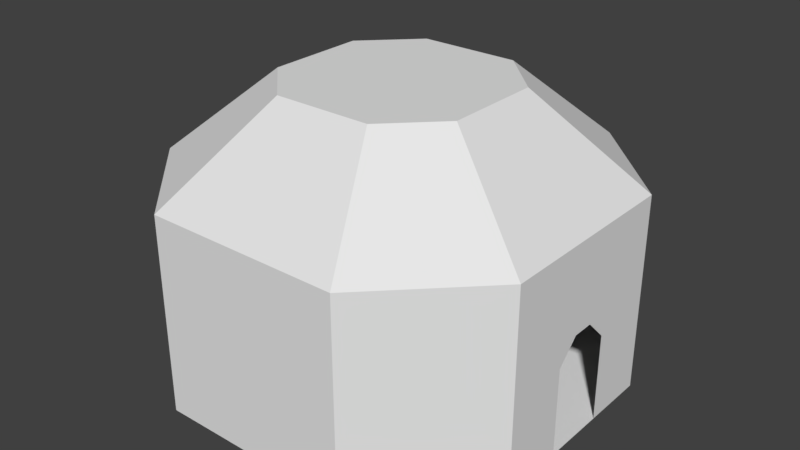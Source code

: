 # Source: MARL_1_Start_room.blend  (saved by Blender 2.79.0; exported with 4.5.12 LTS)
import bpy
from mathutils import Matrix  # noqa: F401  (used for matrix-valued properties, if any)

bpy.ops.wm.read_factory_settings(use_empty=True)
scene = bpy.context.scene
scene.name = 'Scene'

# ---- collections
col_collection_1 = bpy.data.collections.new('Collection 1'); scene.collection.children.link(col_collection_1)
col_collection_5 = bpy.data.collections.new('Collection 5'); scene.collection.children.link(col_collection_5)

# ---- world
world_world = bpy.data.worlds.new('World'); scene.world = world_world
world_world.color = (0.05088, 0.05088, 0.05088)
world_world.use_sun_shadow = False
world_world.sun_shadow_jitter_overblur = 0.0
world_world.cycles.sampling_method = 'MANUAL'

# ---- meshes
me_plane_003 = bpy.data.meshes.new('Plane.003')
me_plane_003.from_pydata([(-4.5, 9.0, 0.0), (4.5, 9.0, 0.0), (-4.5, -9.0, 0.0), (4.5, -9.0, 0.0), (9.0, -4.5, 0.0), (9.0, 4.5, 0.0), (-9.0, -4.5, 0.0), (-9.0, 4.5, 0.0)], [], [(0, 7, 6, 2, 3, 4, 5, 1)])
_uv = me_plane_003.uv_layers.new(name='UVMap')
_uv.uv.foreach_set('vector', [0.5, 1.0, 0.8536, 0.8536, 1.0, 0.5, 0.8536, 0.1464, 0.5, 0.0, 0.1464, 0.1464, 0.0, 0.5, 0.1464, 0.8536])
me_plane_003.use_remesh_preserve_volume = False
me_plane_003.use_remesh_preserve_attributes = False
me_plane_003.use_mirror_vertex_groups = False
me_plane_003.update()
me_plane = bpy.data.meshes.new('Plane')
me_plane.from_pydata([(-4.5, 9.0, 0.0), (4.5, 9.0, 0.0), (-4.5, -9.0, 0.0), (4.5, -9.0, 0.0), (9.0, -4.5, 0.0), (9.0, 4.5, 0.0), (-9.0, -4.5, 0.0), (-9.0, 4.5, 0.0), (-4.5, 9.0, 9.0), (4.5, 9.0, 9.0), (-4.5, -9.0, 9.0), (4.5, -9.0, 9.0), (9.0, -4.5, 9.0), (9.0, 4.5, 9.0), (-9.0, -4.5, 9.0), (-9.0, 4.5, 9.0), (-2.25, 4.5, 13.0), (2.25, 4.5, 13.0), (-2.25, -4.5, 13.0), (2.25, -4.5, 13.0), (4.5, -2.25, 13.0), (4.5, 2.25, 13.0), (-4.5, -2.25, 13.0), (-4.5, 2.25, 13.0), (9.0, -1.5, 0.0), (9.0, 1.5, 0.0), (9.0, -1.5, 4.0), (9.0, 1.5, 4.0), (9.0, -0.5, 5.0), (9.0, 0.5, 5.0)], [], [(13, 12, 20, 21), (3, 11, 12, 4), (0, 8, 15, 7), (1, 9, 8, 0), (5, 13, 9, 1), (6, 14, 10, 2), (7, 15, 14, 6), (2, 10, 11, 3), (16, 17, 21, 20, 19, 18, 22, 23), (8, 9, 17, 16), (9, 13, 21, 17), (10, 14, 22, 18), (14, 15, 23, 22), (11, 10, 18, 19), (12, 11, 19, 20), (15, 8, 16, 23), (29, 13, 5, 25, 27), (24, 4, 12, 28, 26), (13, 29, 28, 12)])
_uv = me_plane.uv_layers.new(name='UVMap')
_uv.uv.foreach_set('vector', [0.0, 0.0, 1.0, 0.0, 1.0, 1.0, 0.0, 1.0, 0.0, 0.0, 1.0, 0.0, 1.0, 1.0, 0.0, 1.0, 0.0, 0.0, 1.0, 0.0, 1.0, 1.0, 0.0, 1.0, 0.0, 0.0, 1.0, 0.0, 1.0, 1.0, 0.0, 1.0, 0.0, 0.0, 1.0, 0.0, 1.0, 1.0, 0.0, 1.0, 0.0, 0.0, 1.0, 0.0, 1.0, 1.0, 0.0, 1.0, 0.0, 0.0, 1.0, 0.0, 1.0, 1.0, 0.0, 1.0, 0.0, 0.0, 1.0, 0.0, 1.0, 1.0, 0.0, 1.0, 0.5, 1.0, 0.8536, 0.8536, 1.0, 0.5, 0.8536, 0.1464, 0.5, 0.0, 0.1464, 0.1464, 0.0, 0.5, 0.1464, 0.8536, 0.0, 0.0, 1.0, 0.0, 1.0, 1.0, 0.0, 1.0, 0.0, 0.0, 1.0, 0.0, 1.0, 1.0, 0.0, 1.0, 0.0, 0.0, 1.0, 0.0, 1.0, 1.0, 0.0, 1.0, 0.0, 0.0, 1.0, 0.0, 1.0, 1.0, 0.0, 1.0, 0.0, 0.0, 1.0, 0.0, 1.0, 1.0, 0.0, 1.0, 0.0, 0.0, 1.0, 0.0, 1.0, 1.0, 0.0, 1.0, 0.0, 0.0, 1.0, 0.0, 1.0, 1.0, 0.0, 1.0, 0.5, 1.0, 0.9755, 0.6545, 0.7939, 0.09549, 0.2061, 0.09549, 0.02447, 0.6545, 0.5, 1.0, 0.9755, 0.6545, 0.7939, 0.09549, 0.2061, 0.09549, 0.02447, 0.6545, 0.0, 0.0, 1.0, 0.0, 1.0, 1.0, 0.0, 1.0])
me_plane.use_remesh_preserve_volume = False
me_plane.use_remesh_preserve_attributes = False
me_plane.use_mirror_vertex_groups = False
me_plane.update()
me_plane_001 = bpy.data.meshes.new('Plane.001')
me_plane_001.from_pydata([(-2.25, 4.5, 0.0), (2.25, 4.5, 0.0), (-2.25, -4.5, 0.0), (2.25, -4.5, 0.0), (4.5, -2.25, 0.0), (4.5, 2.25, 0.0), (-4.5, -2.25, 0.0), (-4.5, 2.25, 0.0), (-0.75, 1.5, 0.5), (0.75, 1.5, 0.5), (-0.75, -1.5, 0.5), (0.75, -1.5, 0.5), (1.5, -0.75, 0.5), (1.5, 0.75, 0.5), (-1.5, -0.75, 0.5), (-1.5, 0.75, 0.5), (-0.375, 0.75, 1.0), (0.375, 0.75, 1.0), (-0.375, -0.75, 1.0), (0.375, -0.75, 1.0), (0.75, -0.375, 1.0), (0.75, 0.375, 1.0), (-0.75, -0.375, 1.0), (-0.75, 0.375, 1.0), (-3.949e-07, 0.2697, 1.101), (0.05262, 0.2645, 1.101), (0.1032, 0.2492, 1.101), (0.1498, 0.2243, 1.101), (0.1907, 0.1907, 1.101), (0.2243, 0.1498, 1.101), (0.2492, 0.1032, 1.101), (0.2645, 0.05262, 1.101), (0.2697, 4.218e-07, 1.101), (0.2645, -0.05262, 1.101), (0.2492, -0.1032, 1.101), (0.2243, -0.1498, 1.101), (0.1907, -0.1907, 1.101), (0.1498, -0.2243, 1.101), (0.1032, -0.2492, 1.101), (0.05262, -0.2645, 1.101), (-3.949e-07, -0.2697, 1.101), (-0.05262, -0.2645, 1.101), (-0.1032, -0.2492, 1.101), (-0.1498, -0.2243, 1.101), (-0.1907, -0.1907, 1.101), (-0.2243, -0.1498, 1.101), (-0.2492, -0.1032, 1.101), (-0.2645, -0.05262, 1.101), (-0.2697, 4.874e-07, 1.101), (-0.2645, 0.05262, 1.101), (-0.2492, 0.1032, 1.101), (-0.2243, 0.1498, 1.101), (-0.1907, 0.1907, 1.101), (-0.1498, 0.2243, 1.101), (-0.1032, 0.2492, 1.101), (-0.05262, 0.2645, 1.101)], [], [(9, 17, 21, 13), (10, 18, 22, 14), (7, 15, 8, 0), (5, 13, 12, 4), (0, 8, 9, 1), (1, 9, 13, 5), (2, 10, 14, 6), (6, 14, 15, 7), (3, 11, 10, 2), (4, 12, 11, 3), (14, 22, 23, 15), (11, 19, 18, 10), (12, 20, 19, 11), (15, 23, 16, 8), (13, 21, 20, 12), (8, 16, 17, 9), (23, 50, 51), (16, 53, 54), (17, 26, 27), (21, 29, 30), (22, 45, 46), (42, 43, 18), (19, 37, 38), (34, 35, 20), (43, 44, 18), (22, 44, 45), (18, 44, 22), (18, 41, 42), (38, 39, 19), (39, 40, 19), (18, 40, 41), (19, 36, 37), (35, 36, 20), (19, 20, 36), (18, 19, 40), (30, 31, 21), (31, 32, 21), (20, 33, 34), (20, 32, 33), (20, 21, 32), (27, 28, 17), (29, 21, 28), (17, 28, 21), (26, 17, 25), (54, 55, 16), (55, 24, 16), (25, 17, 24), (17, 16, 24), (50, 23, 49), (46, 47, 22), (47, 48, 22), (49, 23, 48), (23, 22, 48), (51, 52, 23), (53, 16, 52), (16, 23, 52)])
_uv = me_plane_001.uv_layers.new(name='UVMap')
_uv.uv.foreach_set('vector', [0.0, 0.0, 1.0, 0.0, 1.0, 1.0, 0.0, 1.0, 0.0, 0.0, 1.0, 0.0, 1.0, 1.0, 0.0, 1.0, 0.0, 0.0, 1.0, 0.0, 1.0, 1.0, 0.0, 1.0, 0.0, 0.0, 1.0, 0.0, 1.0, 1.0, 0.0, 1.0, 0.0, 0.0, 1.0, 0.0, 1.0, 1.0, 0.0, 1.0, 0.0, 0.0, 1.0, 0.0, 1.0, 1.0, 0.0, 1.0, 0.0, 0.0, 1.0, 0.0, 1.0, 1.0, 0.0, 1.0, 0.0, 0.0, 1.0, 0.0, 1.0, 1.0, 0.0, 1.0, 0.0, 0.0, 1.0, 0.0, 1.0, 1.0, 0.0, 1.0, 0.0, 0.0, 1.0, 0.0, 1.0, 1.0, 0.0, 1.0, 0.0, 0.0, 1.0, 0.0, 1.0, 1.0, 0.0, 1.0, 0.0, 0.0, 1.0, 0.0, 1.0, 1.0, 0.0, 1.0, 0.0, 0.0, 1.0, 0.0, 1.0, 1.0, 0.0, 1.0, 0.0, 0.0, 1.0, 0.0, 1.0, 1.0, 0.0, 1.0, 0.0, 0.0, 1.0, 0.0, 1.0, 1.0, 0.0, 1.0, 0.0, 0.0, 1.0, 0.0, 1.0, 1.0, 0.0, 1.0, 0.0, 0.0, 1.0, 0.0, 1.0, 1.0, 0.0, 0.0, 1.0, 0.0, 1.0, 1.0, 0.0, 0.0, 1.0, 0.0, 1.0, 1.0, 0.0, 0.0, 1.0, 0.0, 1.0, 1.0, 0.0, 0.0, 1.0, 0.0, 1.0, 1.0, 0.0, 0.0, 1.0, 0.0, 1.0, 1.0, 0.0, 0.0, 1.0, 0.0, 1.0, 1.0, 0.0, 0.0, 1.0, 0.0, 1.0, 1.0, 0.0, 0.0, 1.0, 0.0, 1.0, 1.0, 0.0, 0.0, 1.0, 0.0, 1.0, 1.0, 0.0, 0.0, 1.0, 0.0, 1.0, 1.0, 0.0, 0.0, 1.0, 0.0, 1.0, 1.0, 0.0, 0.0, 1.0, 0.0, 1.0, 1.0, 0.0, 0.0, 1.0, 0.0, 1.0, 1.0, 0.0, 0.0, 1.0, 0.0, 1.0, 1.0, 0.0, 0.0, 1.0, 0.0, 1.0, 1.0, 0.0, 0.0, 1.0, 0.0, 1.0, 1.0, 0.0, 0.0, 1.0, 0.0, 1.0, 1.0, 0.0, 0.0, 1.0, 0.0, 1.0, 1.0, 0.0, 0.0, 1.0, 0.0, 1.0, 1.0, 0.0, 0.0, 1.0, 0.0, 1.0, 1.0, 0.0, 0.0, 1.0, 0.0, 1.0, 1.0, 0.0, 0.0, 1.0, 0.0, 1.0, 1.0, 0.0, 0.0, 1.0, 0.0, 1.0, 1.0, 0.0, 0.0, 1.0, 0.0, 1.0, 1.0, 0.0, 0.0, 1.0, 0.0, 1.0, 1.0, 0.0, 0.0, 1.0, 0.0, 1.0, 1.0, 0.0, 0.0, 1.0, 0.0, 1.0, 1.0, 0.0, 0.0, 1.0, 0.0, 1.0, 1.0, 0.0, 0.0, 1.0, 0.0, 1.0, 1.0, 0.0, 0.0, 1.0, 0.0, 1.0, 1.0, 0.0, 0.0, 1.0, 0.0, 1.0, 1.0, 0.0, 0.0, 1.0, 0.0, 1.0, 1.0, 0.0, 0.0, 1.0, 0.0, 1.0, 1.0, 0.0, 0.0, 1.0, 0.0, 1.0, 1.0, 0.0, 0.0, 1.0, 0.0, 1.0, 1.0, 0.0, 0.0, 1.0, 0.0, 1.0, 1.0, 0.0, 0.0, 1.0, 0.0, 1.0, 1.0, 0.0, 0.0, 1.0, 0.0, 1.0, 1.0, 0.0, 0.0, 1.0, 0.0, 1.0, 1.0])
me_plane_001.use_remesh_preserve_volume = False
me_plane_001.use_remesh_preserve_attributes = False
me_plane_001.use_mirror_vertex_groups = False
me_plane_001.update()

# ---- objects
ob_floor = bpy.data.objects.new('Floor', me_plane_003)
ob_walls = bpy.data.objects.new('Walls', me_plane)
ob_base = bpy.data.objects.new('Base', me_plane_001)

# ---- transforms, parenting, visibility, modifiers, constraints
ob_floor.location = (0.0, 0.0, 0.0)
ob_floor.lineart.crease_threshold = 0.0
ob_walls.location = (0.0, 0.0, 0.0)
ob_walls.lineart.crease_threshold = 0.0
ob_base.location = (0.0, 0.0, 0.0)
ob_base.lineart.crease_threshold = 0.0

# ---- collection membership
col_collection_1.objects.link(ob_floor)
col_collection_1.objects.link(ob_walls)
col_collection_5.objects.link(ob_base)

# ---- scene / render settings (as saved in the file)
scene.frame_start = 1; scene.frame_end = 250; scene.frame_set(1)
scene.render.engine = 'BLENDER_EEVEE_NEXT'
scene.render.resolution_percentage = 50
scene.render.dither_intensity = 0.0
scene.cycles.use_denoising = False
scene.cycles.samples = 128
scene.cycles.sampling_pattern = 'TABULATED_SOBOL'
scene.cycles.use_adaptive_sampling = False
scene.cycles.use_light_tree = False
scene.cycles.blur_glossy = 0.0
scene.cycles.sample_clamp_indirect = 0.0
scene.view_settings.view_transform = 'Standard'
bpy.context.view_layer.update()

# ---- added for rendering (the .blend has no active camera and no usable light): camera, sun
cam_auto = bpy.data.cameras.new('AutoCamera')
cam_auto.lens = 50.0
cam_auto.sensor_width = 36.0
cam_auto.clip_end = 1000.0
ob_auto_camera = bpy.data.objects.new('AutoCamera', cam_auto)
scene.collection.objects.link(ob_auto_camera)
ob_auto_camera.location = (26.4459, -31.7351, 27.6567)
ob_auto_camera.rotation_euler = (1.09748, -7.21219e-08, 0.694738)
scene.camera = ob_auto_camera
light_auto_sun = bpy.data.lights.new('AutoSun', 'SUN')
light_auto_sun.energy = 3.0
light_auto_sun.angle = 0.0523599
ob_auto_sun = bpy.data.objects.new('AutoSun', light_auto_sun)
scene.collection.objects.link(ob_auto_sun)
ob_auto_sun.rotation_euler = (0.872665, 0.174533, 0.523599)
bpy.context.view_layer.update()
